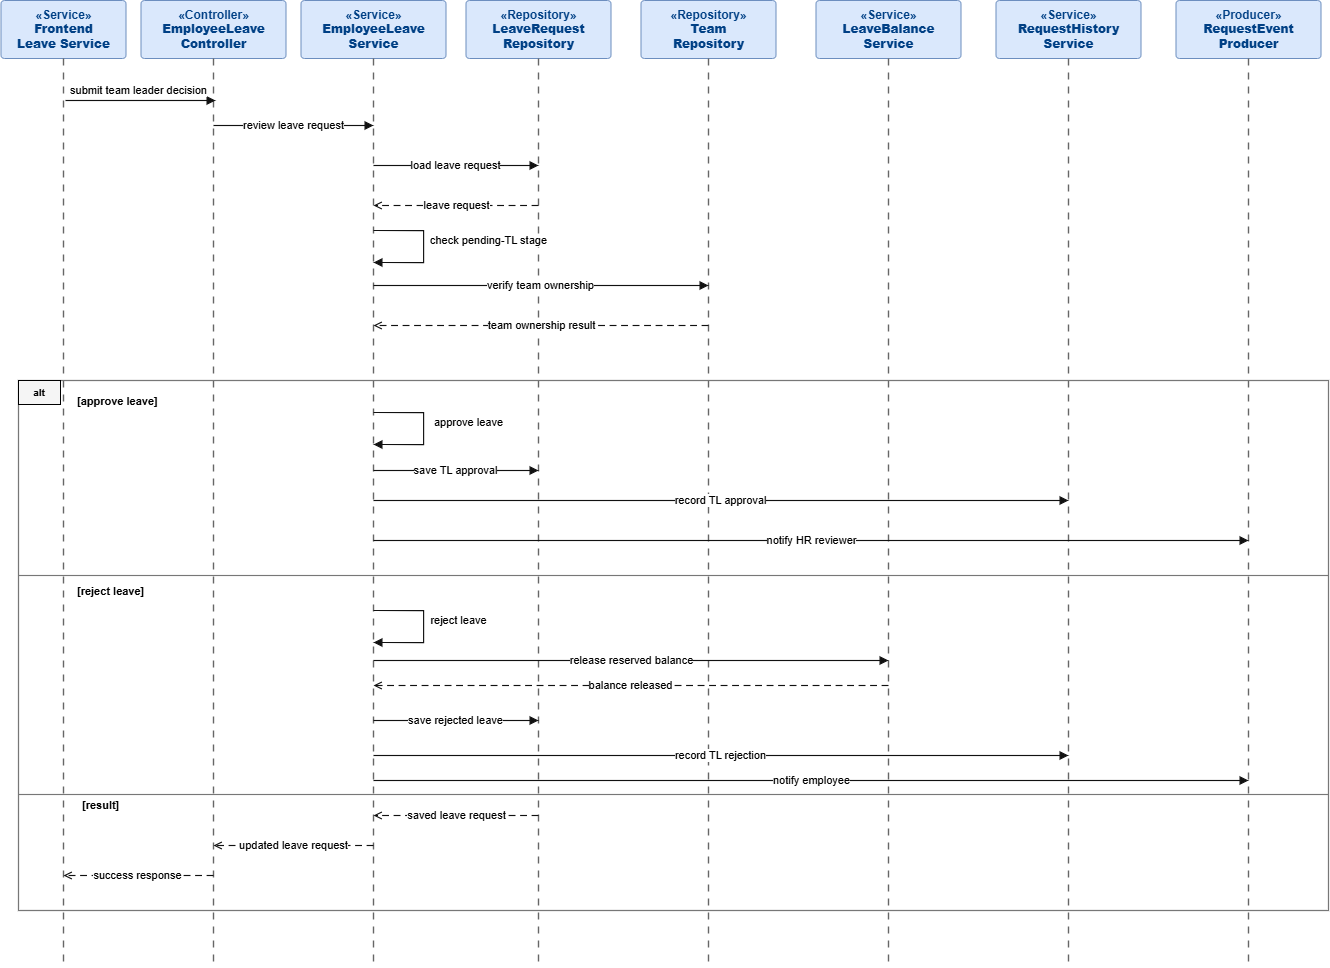

The diagram above was exported from draw.io. Its source (the exported page's mxGraphModel, read from the mxfile embedded in the PNG):
<mxGraphModel dx="3360" dy="1369" grid="1" gridSize="10" guides="1" tooltips="1" connect="1" arrows="1" fold="1" page="1" pageScale="1" pageWidth="827" pageHeight="1169" math="0" shadow="0">
  <root>
    <mxCell id="0" />
    <mxCell id="1" parent="0" />
    <mxCell id="Zdb4YSTcvNTVYH6bvylf-1484" parent="1" style="rounded=1;whiteSpace=wrap;html=1;fillColor=#dae8fc;strokeColor=#6c8ebf;fontColor=#004085;fontStyle=1;align=center;verticalAlign=middle;arcSize=6;fontSize=12;" value="«Service»&lt;br&gt;&lt;b&gt;Frontend&lt;br&gt;Leave Service&lt;/b&gt;" vertex="1">
      <mxGeometry height="58" width="125" x="12.5" y="50" as="geometry" />
    </mxCell>
    <mxCell id="Zdb4YSTcvNTVYH6bvylf-1485" parent="1" style="rounded=1;whiteSpace=wrap;html=1;fillColor=#dae8fc;strokeColor=#6c8ebf;fontColor=#004085;fontStyle=1;align=center;verticalAlign=middle;arcSize=6;fontSize=12;" value="«Controller»&lt;br&gt;&lt;b&gt;EmployeeLeave&lt;br&gt;Controller&lt;/b&gt;" vertex="1">
      <mxGeometry height="58" width="145" x="152.5" y="50" as="geometry" />
    </mxCell>
    <mxCell id="Zdb4YSTcvNTVYH6bvylf-1486" parent="1" style="rounded=1;whiteSpace=wrap;html=1;fillColor=#dae8fc;strokeColor=#6c8ebf;fontColor=#004085;fontStyle=1;align=center;verticalAlign=middle;arcSize=6;fontSize=12;" value="«Service»&lt;br&gt;&lt;b&gt;EmployeeLeave&lt;br&gt;Service&lt;/b&gt;" vertex="1">
      <mxGeometry height="58" width="145" x="312.5" y="50" as="geometry" />
    </mxCell>
    <mxCell id="Zdb4YSTcvNTVYH6bvylf-1487" parent="1" style="rounded=1;whiteSpace=wrap;html=1;fillColor=#dae8fc;strokeColor=#6c8ebf;fontColor=#004085;fontStyle=1;align=center;verticalAlign=middle;arcSize=6;fontSize=12;" value="«Repository»&lt;br&gt;&lt;b&gt;LeaveRequest&lt;br&gt;Repository&lt;/b&gt;" vertex="1">
      <mxGeometry height="58" width="145" x="477.5" y="50" as="geometry" />
    </mxCell>
    <mxCell id="Zdb4YSTcvNTVYH6bvylf-1488" parent="1" style="rounded=1;whiteSpace=wrap;html=1;fillColor=#dae8fc;strokeColor=#6c8ebf;fontColor=#004085;fontStyle=1;align=center;verticalAlign=middle;arcSize=6;fontSize=12;" value="«Repository»&lt;br&gt;&lt;b&gt;Team&lt;br&gt;Repository&lt;/b&gt;" vertex="1">
      <mxGeometry height="58" width="135" x="652.5" y="50" as="geometry" />
    </mxCell>
    <mxCell id="Zdb4YSTcvNTVYH6bvylf-1489" parent="1" style="rounded=1;whiteSpace=wrap;html=1;fillColor=#dae8fc;strokeColor=#6c8ebf;fontColor=#004085;fontStyle=1;align=center;verticalAlign=middle;arcSize=6;fontSize=12;" value="«Service»&lt;br&gt;&lt;b&gt;LeaveBalance&lt;br&gt;Service&lt;/b&gt;" vertex="1">
      <mxGeometry height="58" width="145" x="827.5" y="50" as="geometry" />
    </mxCell>
    <mxCell id="Zdb4YSTcvNTVYH6bvylf-1490" parent="1" style="rounded=1;whiteSpace=wrap;html=1;fillColor=#dae8fc;strokeColor=#6c8ebf;fontColor=#004085;fontStyle=1;align=center;verticalAlign=middle;arcSize=6;fontSize=12;" value="«Service»&lt;br&gt;&lt;b&gt;RequestHistory&lt;br&gt;Service&lt;/b&gt;" vertex="1">
      <mxGeometry height="58" width="145" x="1007.5" y="50" as="geometry" />
    </mxCell>
    <mxCell id="Zdb4YSTcvNTVYH6bvylf-1491" parent="1" style="rounded=1;whiteSpace=wrap;html=1;fillColor=#dae8fc;strokeColor=#6c8ebf;fontColor=#004085;fontStyle=1;align=center;verticalAlign=middle;arcSize=6;fontSize=12;" value="«Producer»&lt;br&gt;&lt;b&gt;RequestEvent&lt;br&gt;Producer&lt;/b&gt;" vertex="1">
      <mxGeometry height="58" width="145" x="1187.5" y="50" as="geometry" />
    </mxCell>
    <mxCell id="Zdb4YSTcvNTVYH6bvylf-1492" edge="1" parent="1" style="endArrow=none;html=1;rounded=0;strokeColor=#666666;strokeWidth=1.4;dashed=1;dashPattern=5 5;" value="">
      <mxGeometry relative="1" as="geometry">
        <mxPoint x="75" y="108" as="sourcePoint" />
        <mxPoint x="75" y="1015" as="targetPoint" />
      </mxGeometry>
    </mxCell>
    <mxCell id="Zdb4YSTcvNTVYH6bvylf-1493" edge="1" parent="1" style="endArrow=none;html=1;rounded=0;strokeColor=#666666;strokeWidth=1.4;dashed=1;dashPattern=5 5;" value="">
      <mxGeometry relative="1" as="geometry">
        <mxPoint x="225" y="108" as="sourcePoint" />
        <mxPoint x="225" y="1015" as="targetPoint" />
      </mxGeometry>
    </mxCell>
    <mxCell id="Zdb4YSTcvNTVYH6bvylf-1494" edge="1" parent="1" style="endArrow=none;html=1;rounded=0;strokeColor=#666666;strokeWidth=1.4;dashed=1;dashPattern=5 5;" value="">
      <mxGeometry relative="1" as="geometry">
        <mxPoint x="385" y="108" as="sourcePoint" />
        <mxPoint x="385" y="1015" as="targetPoint" />
      </mxGeometry>
    </mxCell>
    <mxCell id="Zdb4YSTcvNTVYH6bvylf-1495" edge="1" parent="1" style="endArrow=none;html=1;rounded=0;strokeColor=#666666;strokeWidth=1.4;dashed=1;dashPattern=5 5;" value="">
      <mxGeometry relative="1" as="geometry">
        <mxPoint x="550" y="108" as="sourcePoint" />
        <mxPoint x="550" y="1015" as="targetPoint" />
      </mxGeometry>
    </mxCell>
    <mxCell id="Zdb4YSTcvNTVYH6bvylf-1496" edge="1" parent="1" style="endArrow=none;html=1;rounded=0;strokeColor=#666666;strokeWidth=1.4;dashed=1;dashPattern=5 5;" value="">
      <mxGeometry relative="1" as="geometry">
        <mxPoint x="720" y="108" as="sourcePoint" />
        <mxPoint x="720" y="1015" as="targetPoint" />
      </mxGeometry>
    </mxCell>
    <mxCell id="Zdb4YSTcvNTVYH6bvylf-1497" edge="1" parent="1" style="endArrow=none;html=1;rounded=0;strokeColor=#666666;strokeWidth=1.4;dashed=1;dashPattern=5 5;" value="">
      <mxGeometry relative="1" as="geometry">
        <mxPoint x="900" y="108" as="sourcePoint" />
        <mxPoint x="900" y="1015" as="targetPoint" />
      </mxGeometry>
    </mxCell>
    <mxCell id="Zdb4YSTcvNTVYH6bvylf-1498" edge="1" parent="1" style="endArrow=none;html=1;rounded=0;strokeColor=#666666;strokeWidth=1.4;dashed=1;dashPattern=5 5;" value="">
      <mxGeometry relative="1" as="geometry">
        <mxPoint x="1080" y="108" as="sourcePoint" />
        <mxPoint x="1080" y="1015" as="targetPoint" />
      </mxGeometry>
    </mxCell>
    <mxCell id="Zdb4YSTcvNTVYH6bvylf-1499" edge="1" parent="1" style="endArrow=none;html=1;rounded=0;strokeColor=#666666;strokeWidth=1.4;dashed=1;dashPattern=5 5;" value="">
      <mxGeometry relative="1" as="geometry">
        <mxPoint x="1260" y="108" as="sourcePoint" />
        <mxPoint x="1260" y="1015" as="targetPoint" />
      </mxGeometry>
    </mxCell>
    <mxCell id="Zdb4YSTcvNTVYH6bvylf-1500" edge="1" parent="1" style="endArrow=block;html=1;rounded=0;strokeColor=#111111;strokeWidth=1.15;endFill=1;fontSize=11;" value="submit team leader decision">
      <mxGeometry relative="1" x="-0.0267" y="10" as="geometry">
        <mxPoint as="offset" />
        <mxPoint x="77" y="150" as="sourcePoint" />
        <mxPoint x="227" y="150" as="targetPoint" />
      </mxGeometry>
    </mxCell>
    <mxCell id="Zdb4YSTcvNTVYH6bvylf-1501" edge="1" parent="1" style="endArrow=block;html=1;rounded=0;strokeColor=#111111;strokeWidth=1.15;endFill=1;fontSize=11;" value="review leave request">
      <mxGeometry relative="1" as="geometry">
        <mxPoint x="225" y="175" as="sourcePoint" />
        <mxPoint x="385" y="175" as="targetPoint" />
      </mxGeometry>
    </mxCell>
    <mxCell id="Zdb4YSTcvNTVYH6bvylf-1502" edge="1" parent="1" style="endArrow=block;html=1;rounded=0;strokeColor=#111111;strokeWidth=1.15;endFill=1;fontSize=11;" value="load leave request">
      <mxGeometry relative="1" as="geometry">
        <mxPoint x="385" y="215" as="sourcePoint" />
        <mxPoint x="550" y="215" as="targetPoint" />
      </mxGeometry>
    </mxCell>
    <mxCell id="Zdb4YSTcvNTVYH6bvylf-1503" edge="1" parent="1" style="endArrow=open;html=1;rounded=0;strokeColor=#111111;strokeWidth=1.15;dashed=1;dashPattern=6 4;endFill=0;fontSize=11;" value="leave request">
      <mxGeometry relative="1" as="geometry">
        <mxPoint x="550" y="255" as="sourcePoint" />
        <mxPoint x="385" y="255" as="targetPoint" />
      </mxGeometry>
    </mxCell>
    <mxCell id="Zdb4YSTcvNTVYH6bvylf-1504" edge="1" parent="1" style="edgeStyle=orthogonalEdgeStyle;rounded=0;orthogonalLoop=1;jettySize=auto;html=1;endArrow=block;endFill=1;strokeColor=#111111;strokeWidth=1.15;fontSize=11;" value="check pending-TL stage">
      <mxGeometry relative="1" x="-0.0909" y="65" as="geometry">
        <mxPoint as="offset" />
        <Array as="points">
          <mxPoint x="435" y="280" />
          <mxPoint x="435" y="312" />
        </Array>
        <mxPoint x="385" y="280" as="sourcePoint" />
        <mxPoint x="385" y="312" as="targetPoint" />
      </mxGeometry>
    </mxCell>
    <mxCell id="Zdb4YSTcvNTVYH6bvylf-1505" edge="1" parent="1" style="endArrow=block;html=1;rounded=0;strokeColor=#111111;strokeWidth=1.15;endFill=1;fontSize=11;" value="verify team ownership">
      <mxGeometry relative="1" as="geometry">
        <mxPoint x="385" y="335" as="sourcePoint" />
        <mxPoint x="720" y="335" as="targetPoint" />
      </mxGeometry>
    </mxCell>
    <mxCell id="Zdb4YSTcvNTVYH6bvylf-1506" edge="1" parent="1" style="endArrow=open;html=1;rounded=0;strokeColor=#111111;strokeWidth=1.15;dashed=1;dashPattern=6 4;endFill=0;fontSize=11;" value="team ownership result">
      <mxGeometry relative="1" as="geometry">
        <mxPoint x="720" y="375" as="sourcePoint" />
        <mxPoint x="385" y="375" as="targetPoint" />
      </mxGeometry>
    </mxCell>
    <mxCell id="Zdb4YSTcvNTVYH6bvylf-1508" parent="1" style="rounded=0;whiteSpace=wrap;html=1;fillColor=none;strokeColor=#777777;strokeWidth=1.25;" value="" vertex="1">
      <mxGeometry height="530" width="1310" x="30" y="430" as="geometry" />
    </mxCell>
    <mxCell id="Zdb4YSTcvNTVYH6bvylf-1510" edge="1" parent="1" style="endArrow=none;html=1;rounded=0;strokeColor=#777777;strokeWidth=1.15;" value="">
      <mxGeometry relative="1" as="geometry">
        <mxPoint x="30" y="625" as="sourcePoint" />
        <mxPoint x="1340" y="625" as="targetPoint" />
      </mxGeometry>
    </mxCell>
    <mxCell id="Zdb4YSTcvNTVYH6bvylf-1511" edge="1" parent="1" style="endArrow=none;html=1;rounded=0;strokeColor=#777777;strokeWidth=1.15;" value="">
      <mxGeometry relative="1" as="geometry">
        <mxPoint x="30" y="844" as="sourcePoint" />
        <mxPoint x="1340" y="844" as="targetPoint" />
      </mxGeometry>
    </mxCell>
    <mxCell id="Zdb4YSTcvNTVYH6bvylf-1512" parent="1" style="text;html=1;strokeColor=none;fillColor=none;align=left;verticalAlign=middle;whiteSpace=wrap;rounded=0;fontStyle=1;fontSize=11;" value="[approve leave]" vertex="1">
      <mxGeometry height="22" width="180" x="87" y="440" as="geometry" />
    </mxCell>
    <mxCell id="Zdb4YSTcvNTVYH6bvylf-1513" parent="1" style="text;html=1;strokeColor=none;fillColor=none;align=left;verticalAlign=middle;whiteSpace=wrap;rounded=0;fontStyle=1;fontSize=11;" value="[reject leave]" vertex="1">
      <mxGeometry height="22" width="170" x="87" y="630" as="geometry" />
    </mxCell>
    <mxCell id="Zdb4YSTcvNTVYH6bvylf-1514" parent="1" style="text;html=1;strokeColor=none;fillColor=none;align=left;verticalAlign=middle;whiteSpace=wrap;rounded=0;fontStyle=1;fontSize=11;" value="[result]" vertex="1">
      <mxGeometry height="22" width="120" x="92" y="844" as="geometry" />
    </mxCell>
    <mxCell id="Zdb4YSTcvNTVYH6bvylf-1515" edge="1" parent="1" style="edgeStyle=orthogonalEdgeStyle;rounded=0;orthogonalLoop=1;jettySize=auto;html=1;endArrow=block;endFill=1;strokeColor=#111111;strokeWidth=1.15;fontSize=11;" value="approve leave">
      <mxGeometry relative="1" x="-0.0909" y="45" as="geometry">
        <mxPoint as="offset" />
        <Array as="points">
          <mxPoint x="435" y="462" />
          <mxPoint x="435" y="494" />
        </Array>
        <mxPoint x="385" y="462" as="sourcePoint" />
        <mxPoint x="385" y="494" as="targetPoint" />
      </mxGeometry>
    </mxCell>
    <mxCell id="Zdb4YSTcvNTVYH6bvylf-1516" edge="1" parent="1" style="endArrow=block;html=1;rounded=0;strokeColor=#111111;strokeWidth=1.15;endFill=1;fontSize=11;" value="save TL approval">
      <mxGeometry relative="1" as="geometry">
        <mxPoint as="offset" />
        <mxPoint x="385" y="520" as="sourcePoint" />
        <mxPoint x="550" y="520" as="targetPoint" />
      </mxGeometry>
    </mxCell>
    <mxCell id="Zdb4YSTcvNTVYH6bvylf-1517" edge="1" parent="1" style="endArrow=block;html=1;rounded=0;strokeColor=#111111;strokeWidth=1.15;endFill=1;fontSize=11;" value="record TL approval">
      <mxGeometry relative="1" as="geometry">
        <mxPoint x="385" y="550" as="sourcePoint" />
        <mxPoint x="1080" y="550" as="targetPoint" />
      </mxGeometry>
    </mxCell>
    <mxCell id="Zdb4YSTcvNTVYH6bvylf-1518" edge="1" parent="1" style="endArrow=block;html=1;rounded=0;strokeColor=#111111;strokeWidth=1.15;endFill=1;fontSize=11;" value="notify HR reviewer">
      <mxGeometry relative="1" as="geometry">
        <mxPoint x="385" y="590" as="sourcePoint" />
        <mxPoint x="1260" y="590" as="targetPoint" />
      </mxGeometry>
    </mxCell>
    <mxCell id="Zdb4YSTcvNTVYH6bvylf-1519" edge="1" parent="1" style="edgeStyle=orthogonalEdgeStyle;rounded=0;orthogonalLoop=1;jettySize=auto;html=1;endArrow=block;endFill=1;strokeColor=#111111;strokeWidth=1.15;fontSize=11;" value="reject leave">
      <mxGeometry relative="1" x="-0.0909" y="35" as="geometry">
        <mxPoint as="offset" />
        <Array as="points">
          <mxPoint x="435" y="660" />
          <mxPoint x="435" y="692" />
        </Array>
        <mxPoint x="385" y="660" as="sourcePoint" />
        <mxPoint x="385" y="692" as="targetPoint" />
      </mxGeometry>
    </mxCell>
    <mxCell id="Zdb4YSTcvNTVYH6bvylf-1520" edge="1" parent="1" style="endArrow=block;html=1;rounded=0;strokeColor=#111111;strokeWidth=1.15;endFill=1;fontSize=11;" value="release reserved balance">
      <mxGeometry relative="1" as="geometry">
        <mxPoint x="385" y="710" as="sourcePoint" />
        <mxPoint x="900" y="710" as="targetPoint" />
      </mxGeometry>
    </mxCell>
    <mxCell id="Zdb4YSTcvNTVYH6bvylf-1521" edge="1" parent="1" style="endArrow=open;html=1;rounded=0;strokeColor=#111111;strokeWidth=1.15;dashed=1;dashPattern=6 4;endFill=0;fontSize=11;" value="balance released">
      <mxGeometry relative="1" as="geometry">
        <mxPoint x="900" y="735" as="sourcePoint" />
        <mxPoint x="385" y="735" as="targetPoint" />
      </mxGeometry>
    </mxCell>
    <mxCell id="Zdb4YSTcvNTVYH6bvylf-1522" edge="1" parent="1" style="endArrow=block;html=1;rounded=0;strokeColor=#111111;strokeWidth=1.15;endFill=1;fontSize=11;" value="save rejected leave">
      <mxGeometry relative="1" as="geometry">
        <mxPoint x="385" y="770" as="sourcePoint" />
        <mxPoint x="550" y="770" as="targetPoint" />
      </mxGeometry>
    </mxCell>
    <mxCell id="Zdb4YSTcvNTVYH6bvylf-1523" edge="1" parent="1" style="endArrow=block;html=1;rounded=0;strokeColor=#111111;strokeWidth=1.15;endFill=1;fontSize=11;" value="record TL rejection">
      <mxGeometry relative="1" as="geometry">
        <mxPoint x="385" y="805" as="sourcePoint" />
        <mxPoint x="1080" y="805" as="targetPoint" />
      </mxGeometry>
    </mxCell>
    <mxCell id="Zdb4YSTcvNTVYH6bvylf-1524" edge="1" parent="1" style="endArrow=block;html=1;rounded=0;strokeColor=#111111;strokeWidth=1.15;endFill=1;fontSize=11;" value="notify employee">
      <mxGeometry relative="1" as="geometry">
        <mxPoint x="385" y="830" as="sourcePoint" />
        <mxPoint x="1260" y="830" as="targetPoint" />
      </mxGeometry>
    </mxCell>
    <mxCell id="Zdb4YSTcvNTVYH6bvylf-1525" edge="1" parent="1" style="endArrow=open;html=1;rounded=0;strokeColor=#111111;strokeWidth=1.15;dashed=1;dashPattern=6 4;endFill=0;fontSize=11;" value="saved leave request">
      <mxGeometry relative="1" as="geometry">
        <mxPoint x="550" y="865" as="sourcePoint" />
        <mxPoint x="385" y="865" as="targetPoint" />
      </mxGeometry>
    </mxCell>
    <mxCell id="Zdb4YSTcvNTVYH6bvylf-1526" edge="1" parent="1" style="endArrow=open;html=1;rounded=0;strokeColor=#111111;strokeWidth=1.15;dashed=1;dashPattern=6 4;endFill=0;fontSize=11;" value="updated leave request">
      <mxGeometry relative="1" as="geometry">
        <mxPoint x="385" y="895" as="sourcePoint" />
        <mxPoint x="225" y="895" as="targetPoint" />
      </mxGeometry>
    </mxCell>
    <mxCell id="Zdb4YSTcvNTVYH6bvylf-1527" edge="1" parent="1" style="endArrow=open;html=1;rounded=0;strokeColor=#111111;strokeWidth=1.15;dashed=1;dashPattern=6 4;endFill=0;fontSize=11;" value="success response">
      <mxGeometry relative="1" as="geometry">
        <mxPoint x="225" y="925" as="sourcePoint" />
        <mxPoint x="75" y="925" as="targetPoint" />
      </mxGeometry>
    </mxCell>
    <mxCell id="Zdb4YSTcvNTVYH6bvylf-1529" parent="1" style="rounded=0;whiteSpace=wrap;html=1;fillColor=#f5f5f5;strokeColor=#000000;fontStyle=1;fontSize=10;align=center;verticalAlign=middle;container=0;movable=1;resizable=1;rotatable=1;deletable=1;editable=1;locked=0;connectable=1;" value="alt" vertex="1">
      <mxGeometry height="24" width="42" x="30" y="430" as="geometry" />
    </mxCell>
  </root>
</mxGraphModel>